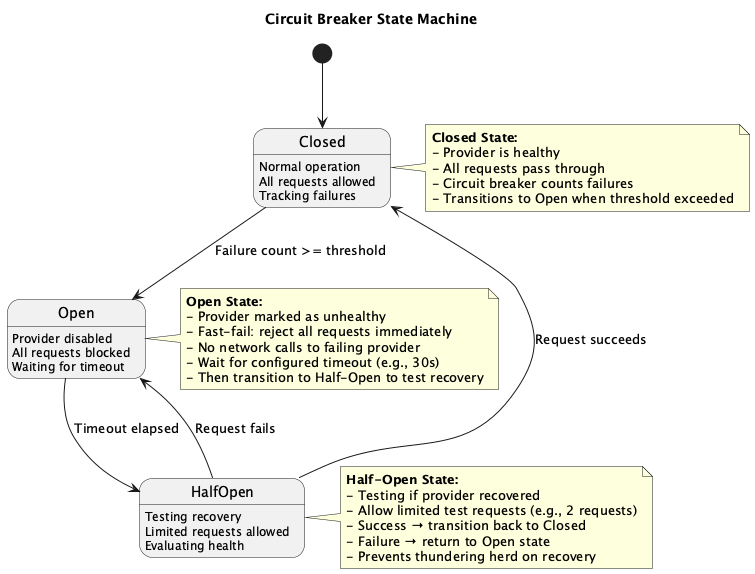

The diagram above was rendered by PlantUML. Its source (embedded in the PNG):
@startuml
title Circuit Breaker State Machine

[*] --> Closed

state Closed {
  Closed : Normal operation
  Closed : All requests allowed
  Closed : Tracking failures
}

state Open {
  Open : Provider disabled
  Open : All requests blocked
  Open : Waiting for timeout
}

state HalfOpen {
  HalfOpen : Testing recovery
  HalfOpen : Limited requests allowed
  HalfOpen : Evaluating health
}

Closed --> Open : Failure count >= threshold
Open --> HalfOpen : Timeout elapsed
HalfOpen --> Closed : Request succeeds
HalfOpen --> Open : Request fails

note right of Closed
  **Closed State:**
  - Provider is healthy
  - All requests pass through
  - Circuit breaker counts failures
  - Transitions to Open when threshold exceeded
end note

note right of Open
  **Open State:**
  - Provider marked as unhealthy
  - Fast-fail: reject all requests immediately
  - No network calls to failing provider
  - Wait for configured timeout (e.g., 30s)
  - Then transition to Half-Open to test recovery
end note

note right of HalfOpen
  **Half-Open State:**
  - Testing if provider recovered
  - Allow limited test requests (e.g., 2 requests)
  - Success → transition back to Closed
  - Failure → return to Open state
  - Prevents thundering herd on recovery
end note

@enduml